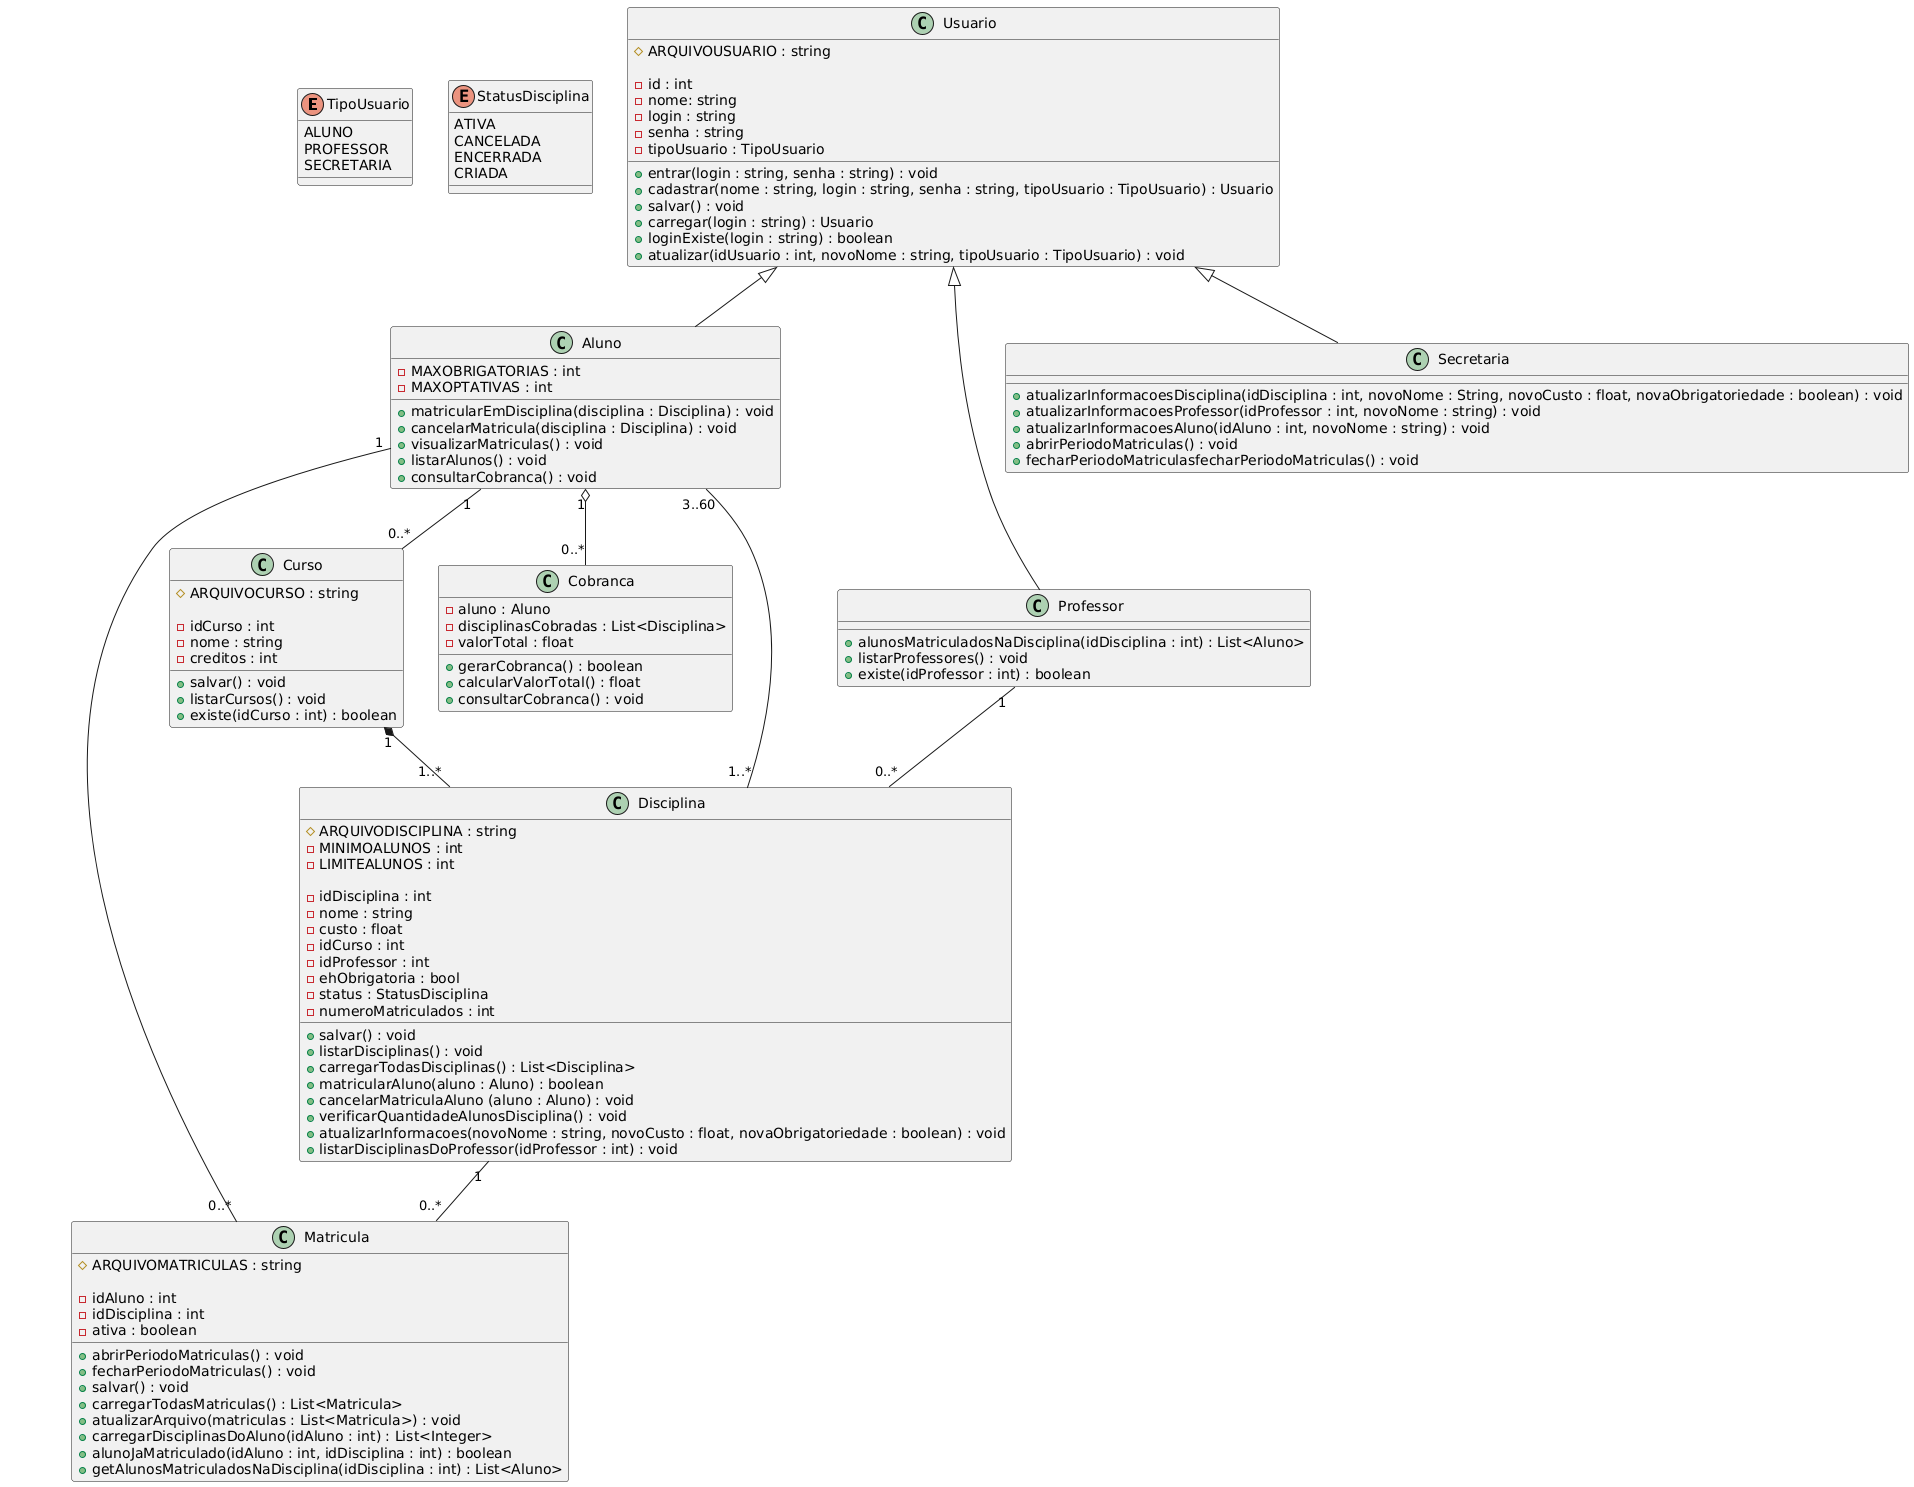

The diagram above was rendered by PlantUML. Its source (embedded in the PNG):
@startuml
enum TipoUsuario {
    ALUNO
    PROFESSOR
    SECRETARIA
}

enum StatusDisciplina {
    ATIVA
    CANCELADA
    ENCERRADA
    CRIADA
}

class Usuario {
    # ARQUIVOUSUARIO : string

    - id : int
    - nome: string
    - login : string
    - senha : string
    - tipoUsuario : TipoUsuario

    + entrar(login : string, senha : string) : void
    + cadastrar(nome : string, login : string, senha : string, tipoUsuario : TipoUsuario) : Usuario
    + salvar() : void
    + carregar(login : string) : Usuario
    + loginExiste(login : string) : boolean
    + atualizar(idUsuario : int, novoNome : string, tipoUsuario : TipoUsuario) : void
}

class Aluno {
    - MAXOBRIGATORIAS : int 
    - MAXOPTATIVAS : int 

    + matricularEmDisciplina(disciplina : Disciplina) : void
    + cancelarMatricula(disciplina : Disciplina) : void
    + visualizarMatriculas() : void
    + listarAlunos() : void
    + consultarCobranca() : void
}

class Professor {

    + alunosMatriculadosNaDisciplina(idDisciplina : int) : List<Aluno>
    + listarProfessores() : void
    + existe(idProfessor : int) : boolean
}

class Secretaria {

    + atualizarInformacoesDisciplina(idDisciplina : int, novoNome : String, novoCusto : float, novaObrigatoriedade : boolean) : void
    + atualizarInformacoesProfessor(idProfessor : int, novoNome : string) : void
    + atualizarInformacoesAluno(idAluno : int, novoNome : string) : void
    + abrirPeriodoMatriculas() : void
    + fecharPeriodoMatriculasfecharPeriodoMatriculas() : void
}

class Disciplina {
    # ARQUIVODISCIPLINA : string
    - MINIMOALUNOS : int
    - LIMITEALUNOS : int
    
    - idDisciplina : int
    - nome : string
    - custo : float
    - idCurso : int
    - idProfessor : int
    - ehObrigatoria : bool
    - status : StatusDisciplina
    - numeroMatriculados : int

    + salvar() : void
    + listarDisciplinas() : void
    + carregarTodasDisciplinas() : List<Disciplina>
    + matricularAluno(aluno : Aluno) : boolean
    + cancelarMatriculaAluno (aluno : Aluno) : void
    + verificarQuantidadeAlunosDisciplina() : void
    + atualizarInformacoes(novoNome : string, novoCusto : float, novaObrigatoriedade : boolean) : void
    + listarDisciplinasDoProfessor(idProfessor : int) : void
}

class Matricula {
    # ARQUIVOMATRICULAS : string
    
    - idAluno : int
    - idDisciplina : int
    - ativa : boolean

    + abrirPeriodoMatriculas() : void
    + fecharPeriodoMatriculas() : void
    + salvar() : void
    + carregarTodasMatriculas() : List<Matricula>
    + atualizarArquivo(matriculas : List<Matricula>) : void
    + carregarDisciplinasDoAluno(idAluno : int) : List<Integer>
    + alunoJaMatriculado(idAluno : int, idDisciplina : int) : boolean
    + getAlunosMatriculadosNaDisciplina(idDisciplina : int) : List<Aluno>
}

class Curso {
    # ARQUIVOCURSO : string

    - idCurso : int
    - nome : string
    - creditos : int

    + salvar() : void
    + listarCursos() : void
    + existe(idCurso : int) : boolean
}

class Cobranca {
    - aluno : Aluno
    - disciplinasCobradas : List<Disciplina>
    - valorTotal : float

    + gerarCobranca() : boolean
    + calcularValorTotal() : float
    + consultarCobranca() : void
}

Usuario <|-- Aluno
Usuario <|-- Professor
Usuario <|-- Secretaria

Aluno "1" -- "0..*" Curso 
Aluno "3..60" -- "1..*" Disciplina 
Professor "1" -- "0..*" Disciplina 
Curso "1" *-- "1..*" Disciplina 
Aluno "1" o-- "0..*" Cobranca 
Aluno "1" -- "0..*" Matricula
Disciplina "1" -- "0..*" Matricula
@enduml